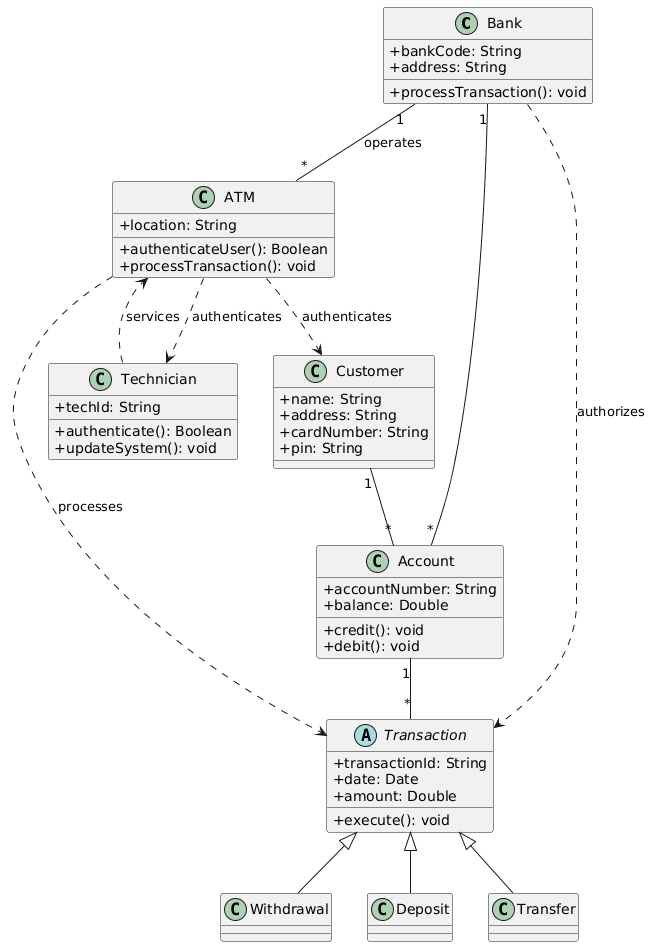

The diagram above was rendered by PlantUML. Its source (embedded in the PNG):
@startuml
skinparam classAttributeIconSize 0

class Bank {
    +bankCode: String
    +address: String
    +processTransaction(): void
}

class ATM {
    +location: String
    +authenticateUser(): Boolean
    +processTransaction(): void
}

class Customer {
    +name: String
    +address: String
    +cardNumber: String
    +pin: String
}

class Technician {
    +techId: String
    +authenticate(): Boolean
    +updateSystem(): void
}

class Account {
    +accountNumber: String
    +balance: Double
    +credit(): void
    +debit(): void
}

abstract class Transaction {
    +transactionId: String
    +date: Date
    +amount: Double
    +execute(): void
}

class Withdrawal
class Deposit
class Transfer

Transaction <|-- Withdrawal
Transaction <|-- Deposit
Transaction <|-- Transfer

Bank "1" -- "*" ATM : operates
Bank "1" -- "*" Account
Customer "1" -- "*" Account
Account "1" -- "*" Transaction

ATM ..> Customer : authenticates
ATM ..> Transaction : processes
Bank ..> Transaction : authorizes

Technician ..> ATM : services
ATM ..> Technician : authenticates
@enduml